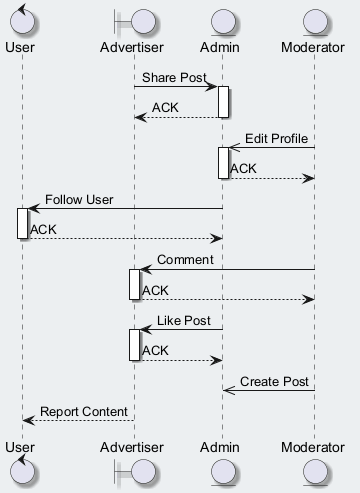

The diagram above was rendered by PlantUML. Its source (embedded in the PNG):
@startuml
skinparam backgroundColor #ECEFF1
skinparam classBackgroundColor #FFFFFF
skinparam classBorderColor #455A64
skinparam shadowing true
control "User" as U
boundary "Advertiser" as A
entity "Admin" as A2
entity "Moderator" as M
A -> A2 : Share Post
activate A2
A2 --> A : ACK
deactivate A2
M ->> A2 : Edit Profile
activate A2
A2 --> M : ACK
deactivate A2
A2 -> U : Follow User
activate U
U --> A2 : ACK
deactivate U
M -> A : Comment
activate A
A --> M : ACK
deactivate A
A2 -> A : Like Post
activate A
A --> A2 : ACK
deactivate A
M ->> A2 : Create Post
A --> U : Report Content
@enduml